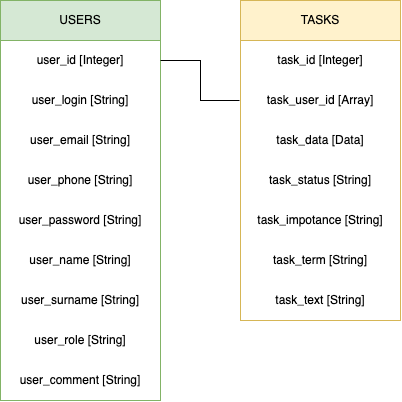

The diagram above was exported from draw.io. Its source (the exported page's mxGraphModel, read from the mxfile embedded in the PNG):
<mxGraphModel dx="658" dy="441" grid="1" gridSize="10" guides="1" tooltips="1" connect="1" arrows="1" fold="1" page="1" pageScale="1" pageWidth="827" pageHeight="1169" background="#FFFFFF" math="0" shadow="0">
  <root>
    <mxCell id="0" />
    <mxCell id="1" parent="0" />
    <mxCell id="KqB7O1K-AAYFKb_9tO3v-8" value="USERS" style="swimlane;fontStyle=0;childLayout=stackLayout;horizontal=1;startSize=40;horizontalStack=0;resizeParent=1;resizeParentMax=0;resizeLast=0;collapsible=1;marginBottom=0;whiteSpace=wrap;html=1;strokeColor=#82b366;fillColor=#d5e8d4;" parent="1" vertex="1">
      <mxGeometry x="40" y="40" width="160" height="400" as="geometry" />
    </mxCell>
    <mxCell id="KqB7O1K-AAYFKb_9tO3v-9" value="user_id&amp;nbsp;[Integer]" style="text;align=center;verticalAlign=middle;spacingLeft=4;spacingRight=4;overflow=hidden;points=[[0,0.5],[1,0.5]];portConstraint=eastwest;rotatable=0;whiteSpace=wrap;html=1;labelBorderColor=none;fontSize=12;strokeWidth=1;strokeColor=none;" parent="KqB7O1K-AAYFKb_9tO3v-8" vertex="1">
      <mxGeometry y="40" width="160" height="40" as="geometry" />
    </mxCell>
    <mxCell id="KqB7O1K-AAYFKb_9tO3v-10" value="user_login&amp;nbsp;[String]" style="text;strokeColor=none;fillColor=none;align=center;verticalAlign=middle;spacingLeft=4;spacingRight=4;overflow=hidden;points=[[0,0.5],[1,0.5]];portConstraint=eastwest;rotatable=0;whiteSpace=wrap;html=1;" parent="KqB7O1K-AAYFKb_9tO3v-8" vertex="1">
      <mxGeometry y="80" width="160" height="40" as="geometry" />
    </mxCell>
    <mxCell id="KqB7O1K-AAYFKb_9tO3v-11" value="user_email&amp;nbsp;[String]" style="text;strokeColor=none;fillColor=none;align=center;verticalAlign=middle;spacingLeft=4;spacingRight=4;overflow=hidden;points=[[0,0.5],[1,0.5]];portConstraint=eastwest;rotatable=0;whiteSpace=wrap;html=1;" parent="KqB7O1K-AAYFKb_9tO3v-8" vertex="1">
      <mxGeometry y="120" width="160" height="40" as="geometry" />
    </mxCell>
    <mxCell id="KqB7O1K-AAYFKb_9tO3v-13" value="user_phone&amp;nbsp;[String]" style="text;strokeColor=none;fillColor=none;align=center;verticalAlign=middle;spacingLeft=4;spacingRight=4;overflow=hidden;points=[[0,0.5],[1,0.5]];portConstraint=eastwest;rotatable=0;whiteSpace=wrap;html=1;container=0;" parent="KqB7O1K-AAYFKb_9tO3v-8" vertex="1">
      <mxGeometry y="160" width="160" height="40" as="geometry" />
    </mxCell>
    <mxCell id="KqB7O1K-AAYFKb_9tO3v-14" value="user_password&amp;nbsp;[String]" style="text;strokeColor=none;fillColor=none;align=center;verticalAlign=middle;spacingLeft=4;spacingRight=4;overflow=hidden;points=[[0,0.5],[1,0.5]];portConstraint=eastwest;rotatable=0;whiteSpace=wrap;html=1;" parent="KqB7O1K-AAYFKb_9tO3v-8" vertex="1">
      <mxGeometry y="200" width="160" height="40" as="geometry" />
    </mxCell>
    <mxCell id="KqB7O1K-AAYFKb_9tO3v-15" value="user_name&amp;nbsp;[String]" style="text;strokeColor=none;fillColor=none;align=center;verticalAlign=middle;spacingLeft=4;spacingRight=4;overflow=hidden;points=[[0,0.5],[1,0.5]];portConstraint=eastwest;rotatable=0;whiteSpace=wrap;html=1;" parent="KqB7O1K-AAYFKb_9tO3v-8" vertex="1">
      <mxGeometry y="240" width="160" height="40" as="geometry" />
    </mxCell>
    <mxCell id="KqB7O1K-AAYFKb_9tO3v-16" value="user_surname&amp;nbsp;[String]" style="text;strokeColor=none;fillColor=none;align=center;verticalAlign=middle;spacingLeft=4;spacingRight=4;overflow=hidden;points=[[0,0.5],[1,0.5]];portConstraint=eastwest;rotatable=0;whiteSpace=wrap;html=1;shadow=0;" parent="KqB7O1K-AAYFKb_9tO3v-8" vertex="1">
      <mxGeometry y="280" width="160" height="40" as="geometry" />
    </mxCell>
    <mxCell id="NWI7FNVOTHNU8TelbAlL-1" value="user_role&amp;nbsp;[String]" style="text;strokeColor=none;fillColor=none;align=center;verticalAlign=middle;spacingLeft=4;spacingRight=4;overflow=hidden;points=[[0,0.5],[1,0.5]];portConstraint=eastwest;rotatable=0;whiteSpace=wrap;html=1;shadow=0;" parent="KqB7O1K-AAYFKb_9tO3v-8" vertex="1">
      <mxGeometry y="320" width="160" height="40" as="geometry" />
    </mxCell>
    <mxCell id="NWI7FNVOTHNU8TelbAlL-2" value="user_comment [String]" style="text;strokeColor=none;fillColor=none;align=center;verticalAlign=middle;spacingLeft=4;spacingRight=4;overflow=hidden;points=[[0,0.5],[1,0.5]];portConstraint=eastwest;rotatable=0;whiteSpace=wrap;html=1;shadow=0;" parent="KqB7O1K-AAYFKb_9tO3v-8" vertex="1">
      <mxGeometry y="360" width="160" height="40" as="geometry" />
    </mxCell>
    <mxCell id="NWI7FNVOTHNU8TelbAlL-3" value="TASKS" style="swimlane;fontStyle=0;childLayout=stackLayout;horizontal=1;startSize=40;horizontalStack=0;resizeParent=1;resizeParentMax=0;resizeLast=0;collapsible=1;marginBottom=0;whiteSpace=wrap;html=1;strokeColor=#d6b656;fillColor=#fff2cc;" parent="1" vertex="1">
      <mxGeometry x="280" y="40" width="160" height="320" as="geometry" />
    </mxCell>
    <mxCell id="NWI7FNVOTHNU8TelbAlL-4" value="task_id [Integer]" style="text;align=center;verticalAlign=middle;spacingLeft=4;spacingRight=4;overflow=hidden;points=[[0,0.5],[1,0.5]];portConstraint=eastwest;rotatable=0;whiteSpace=wrap;html=1;labelBorderColor=none;fontSize=12;strokeWidth=17;" parent="NWI7FNVOTHNU8TelbAlL-3" vertex="1">
      <mxGeometry y="40" width="160" height="40" as="geometry" />
    </mxCell>
    <mxCell id="NWI7FNVOTHNU8TelbAlL-13" value="task_user_id [Array]" style="text;align=center;verticalAlign=middle;spacingLeft=4;spacingRight=4;overflow=hidden;points=[[0,0.5],[1,0.5]];portConstraint=eastwest;rotatable=0;whiteSpace=wrap;html=1;labelBorderColor=none;fontSize=12;strokeWidth=1;strokeColor=none;perimeterSpacing=1;shadow=0;glass=0;rounded=0;fillColor=none;gradientColor=none;" parent="NWI7FNVOTHNU8TelbAlL-3" vertex="1">
      <mxGeometry y="80" width="160" height="40" as="geometry" />
    </mxCell>
    <mxCell id="NWI7FNVOTHNU8TelbAlL-5" value="task_data [Data]" style="text;strokeColor=none;fillColor=none;align=center;verticalAlign=middle;spacingLeft=4;spacingRight=4;overflow=hidden;points=[[0,0.5],[1,0.5]];portConstraint=eastwest;rotatable=0;whiteSpace=wrap;html=1;" parent="NWI7FNVOTHNU8TelbAlL-3" vertex="1">
      <mxGeometry y="120" width="160" height="40" as="geometry" />
    </mxCell>
    <mxCell id="NWI7FNVOTHNU8TelbAlL-6" value="task_status&amp;nbsp;&lt;span style=&quot;background-color: initial;&quot;&gt;[String]&lt;/span&gt;" style="text;strokeColor=none;fillColor=none;align=center;verticalAlign=middle;spacingLeft=4;spacingRight=4;overflow=hidden;points=[[0,0.5],[1,0.5]];portConstraint=eastwest;rotatable=0;whiteSpace=wrap;html=1;" parent="NWI7FNVOTHNU8TelbAlL-3" vertex="1">
      <mxGeometry y="160" width="160" height="40" as="geometry" />
    </mxCell>
    <mxCell id="NWI7FNVOTHNU8TelbAlL-7" value="task_impotance&amp;nbsp;[String]" style="text;strokeColor=none;fillColor=none;align=center;verticalAlign=middle;spacingLeft=4;spacingRight=4;overflow=hidden;points=[[0,0.5],[1,0.5]];portConstraint=eastwest;rotatable=0;whiteSpace=wrap;html=1;container=0;" parent="NWI7FNVOTHNU8TelbAlL-3" vertex="1">
      <mxGeometry y="200" width="160" height="40" as="geometry" />
    </mxCell>
    <mxCell id="NWI7FNVOTHNU8TelbAlL-8" value="task_term&amp;nbsp;[String]" style="text;strokeColor=none;fillColor=none;align=center;verticalAlign=middle;spacingLeft=4;spacingRight=4;overflow=hidden;points=[[0,0.5],[1,0.5]];portConstraint=eastwest;rotatable=0;whiteSpace=wrap;html=1;" parent="NWI7FNVOTHNU8TelbAlL-3" vertex="1">
      <mxGeometry y="240" width="160" height="40" as="geometry" />
    </mxCell>
    <mxCell id="NWI7FNVOTHNU8TelbAlL-9" value="task_text&amp;nbsp;[String]" style="text;strokeColor=none;fillColor=none;align=center;verticalAlign=middle;spacingLeft=4;spacingRight=4;overflow=hidden;points=[[0,0.5],[1,0.5]];portConstraint=eastwest;rotatable=0;whiteSpace=wrap;html=1;" parent="NWI7FNVOTHNU8TelbAlL-3" vertex="1">
      <mxGeometry y="280" width="160" height="40" as="geometry" />
    </mxCell>
    <mxCell id="NWI7FNVOTHNU8TelbAlL-15" value="" style="endArrow=none;html=1;rounded=0;exitX=1;exitY=0.5;exitDx=0;exitDy=0;entryX=0;entryY=0.5;entryDx=0;entryDy=0;" parent="1" source="KqB7O1K-AAYFKb_9tO3v-9" target="NWI7FNVOTHNU8TelbAlL-13" edge="1">
      <mxGeometry width="50" height="50" relative="1" as="geometry">
        <mxPoint x="220" y="100" as="sourcePoint" />
        <mxPoint x="270" y="140" as="targetPoint" />
        <Array as="points">
          <mxPoint x="240" y="100" />
          <mxPoint x="240" y="140" />
        </Array>
      </mxGeometry>
    </mxCell>
  </root>
</mxGraphModel>